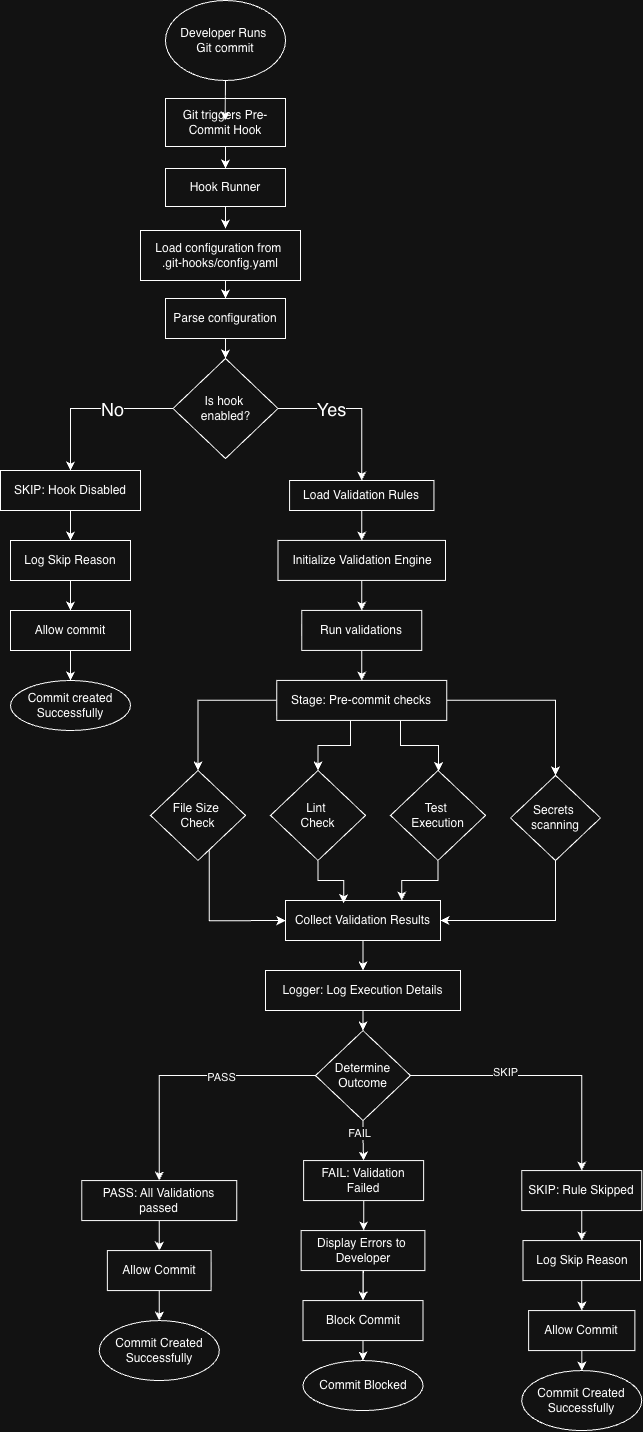

The diagram above was exported from draw.io. Its source (the exported page's mxGraphModel, read from the mxfile embedded in the PNG):
<mxGraphModel dx="2175" dy="1595" grid="1" gridSize="10" guides="1" tooltips="1" connect="1" arrows="1" fold="1" page="1" pageScale="1" pageWidth="1200" pageHeight="1920" math="0" shadow="0">
  <root>
    <mxCell id="0" />
    <mxCell id="1" parent="0" />
    <mxCell id="yR4JimmqAuiXTVpzLsDD-13" parent="1" style="ellipse;whiteSpace=wrap;html=1;" value="Developer Runs&amp;nbsp;&lt;div&gt;Git commit&lt;/div&gt;" vertex="1">
      <mxGeometry height="80" width="120" x="441" y="163" as="geometry" />
    </mxCell>
    <mxCell id="yR4JimmqAuiXTVpzLsDD-14" edge="1" parent="1" source="yR4JimmqAuiXTVpzLsDD-15" style="edgeStyle=orthogonalEdgeStyle;rounded=0;orthogonalLoop=1;jettySize=auto;html=1;entryX=0.5;entryY=0;entryDx=0;entryDy=0;" target="yR4JimmqAuiXTVpzLsDD-17">
      <mxGeometry relative="1" as="geometry" />
    </mxCell>
    <mxCell id="yR4JimmqAuiXTVpzLsDD-15" parent="1" style="rounded=0;whiteSpace=wrap;html=1;" value="Git triggers Pre-Commit Hook" vertex="1">
      <mxGeometry height="48" width="120" x="441" y="261" as="geometry" />
    </mxCell>
    <mxCell id="yR4JimmqAuiXTVpzLsDD-16" edge="1" parent="1" source="yR4JimmqAuiXTVpzLsDD-17" style="edgeStyle=orthogonalEdgeStyle;rounded=0;orthogonalLoop=1;jettySize=auto;html=1;entryX=0.5;entryY=0;entryDx=0;entryDy=0;">
      <mxGeometry relative="1" as="geometry">
        <mxPoint x="501" y="391.0000000000002" as="targetPoint" />
      </mxGeometry>
    </mxCell>
    <mxCell id="yR4JimmqAuiXTVpzLsDD-17" parent="1" style="rounded=0;whiteSpace=wrap;html=1;" value="Hook Runner" vertex="1">
      <mxGeometry height="38" width="120" x="441" y="331" as="geometry" />
    </mxCell>
    <mxCell id="yR4JimmqAuiXTVpzLsDD-18" edge="1" parent="1" style="edgeStyle=orthogonalEdgeStyle;rounded=0;orthogonalLoop=1;jettySize=auto;html=1;entryX=0.5;entryY=0;entryDx=0;entryDy=0;" target="yR4JimmqAuiXTVpzLsDD-21">
      <mxGeometry relative="1" as="geometry">
        <mxPoint x="501" y="441.0000000000002" as="sourcePoint" />
      </mxGeometry>
    </mxCell>
    <mxCell id="yR4JimmqAuiXTVpzLsDD-19" parent="1" style="rounded=0;whiteSpace=wrap;html=1;" value="Load configuration from&amp;nbsp;&lt;div&gt;.git-hooks/config.yaml&lt;/div&gt;" vertex="1">
      <mxGeometry height="50" width="160" x="416" y="393" as="geometry" />
    </mxCell>
    <mxCell id="yR4JimmqAuiXTVpzLsDD-20" edge="1" parent="1" source="yR4JimmqAuiXTVpzLsDD-21" style="edgeStyle=orthogonalEdgeStyle;rounded=0;orthogonalLoop=1;jettySize=auto;html=1;entryX=0.5;entryY=0;entryDx=0;entryDy=0;" target="yR4JimmqAuiXTVpzLsDD-23">
      <mxGeometry relative="1" as="geometry" />
    </mxCell>
    <mxCell id="yR4JimmqAuiXTVpzLsDD-21" parent="1" style="rounded=0;whiteSpace=wrap;html=1;" value="Parse configuration" vertex="1">
      <mxGeometry height="40" width="120" x="441" y="461" as="geometry" />
    </mxCell>
    <mxCell id="yR4JimmqAuiXTVpzLsDD-22" edge="1" parent="1" source="yR4JimmqAuiXTVpzLsDD-13" style="endArrow=classic;html=1;rounded=0;" value="">
      <mxGeometry height="50" relative="1" width="50" as="geometry">
        <mxPoint x="500.65999999999997" y="193" as="sourcePoint" />
        <mxPoint x="500.65999999999997" y="283" as="targetPoint" />
      </mxGeometry>
    </mxCell>
    <mxCell id="yR4JimmqAuiXTVpzLsDD-28" edge="1" parent="1" source="yR4JimmqAuiXTVpzLsDD-23" style="edgeStyle=orthogonalEdgeStyle;rounded=0;orthogonalLoop=1;jettySize=auto;html=1;exitX=0;exitY=0.5;exitDx=0;exitDy=0;entryX=0.5;entryY=0;entryDx=0;entryDy=0;" target="yR4JimmqAuiXTVpzLsDD-24">
      <mxGeometry relative="1" as="geometry">
        <Array as="points">
          <mxPoint x="346" y="571" />
        </Array>
        <mxPoint x="346" y="621" as="targetPoint" />
      </mxGeometry>
    </mxCell>
    <mxCell id="yR4JimmqAuiXTVpzLsDD-32" connectable="0" parent="yR4JimmqAuiXTVpzLsDD-28" style="edgeLabel;html=1;align=center;verticalAlign=middle;resizable=0;points=[];" value="&lt;font style=&quot;font-size: 18px;&quot;&gt;No&lt;/font&gt;" vertex="1">
      <mxGeometry relative="1" x="0.1052" y="2" as="geometry">
        <mxPoint x="29" y="-2" as="offset" />
      </mxGeometry>
    </mxCell>
    <mxCell id="yR4JimmqAuiXTVpzLsDD-41" edge="1" parent="1" source="yR4JimmqAuiXTVpzLsDD-23" style="edgeStyle=orthogonalEdgeStyle;rounded=0;orthogonalLoop=1;jettySize=auto;html=1;entryX=0.5;entryY=0;entryDx=0;entryDy=0;" target="yR4JimmqAuiXTVpzLsDD-34">
      <mxGeometry relative="1" as="geometry" />
    </mxCell>
    <mxCell id="yR4JimmqAuiXTVpzLsDD-42" connectable="0" parent="yR4JimmqAuiXTVpzLsDD-41" style="edgeLabel;html=1;align=center;verticalAlign=middle;resizable=0;points=[];fontSize=18;" value="Yes" vertex="1">
      <mxGeometry relative="1" x="0.1056" y="-1" as="geometry">
        <mxPoint x="-30" y="-2" as="offset" />
      </mxGeometry>
    </mxCell>
    <mxCell id="yR4JimmqAuiXTVpzLsDD-23" parent="1" style="rhombus;whiteSpace=wrap;html=1;" value="Is hook&amp;nbsp;&lt;div&gt;enabled?&lt;/div&gt;" vertex="1">
      <mxGeometry height="100" width="105" x="448.5" y="521" as="geometry" />
    </mxCell>
    <mxCell id="yR4JimmqAuiXTVpzLsDD-29" edge="1" parent="1" source="yR4JimmqAuiXTVpzLsDD-24" style="edgeStyle=orthogonalEdgeStyle;rounded=0;orthogonalLoop=1;jettySize=auto;html=1;entryX=0.5;entryY=0;entryDx=0;entryDy=0;" target="yR4JimmqAuiXTVpzLsDD-25">
      <mxGeometry relative="1" as="geometry" />
    </mxCell>
    <mxCell id="yR4JimmqAuiXTVpzLsDD-24" parent="1" style="rounded=0;whiteSpace=wrap;html=1;" value="SKIP: Hook Disabled" vertex="1">
      <mxGeometry height="40" width="140" x="276" y="633" as="geometry" />
    </mxCell>
    <mxCell id="yR4JimmqAuiXTVpzLsDD-30" edge="1" parent="1" source="yR4JimmqAuiXTVpzLsDD-25" style="edgeStyle=orthogonalEdgeStyle;rounded=0;orthogonalLoop=1;jettySize=auto;html=1;entryX=0.5;entryY=0;entryDx=0;entryDy=0;" target="yR4JimmqAuiXTVpzLsDD-26">
      <mxGeometry relative="1" as="geometry" />
    </mxCell>
    <mxCell id="yR4JimmqAuiXTVpzLsDD-25" parent="1" style="rounded=0;whiteSpace=wrap;html=1;" value="Log Skip Reason" vertex="1">
      <mxGeometry height="40" width="120" x="286" y="703" as="geometry" />
    </mxCell>
    <mxCell id="yR4JimmqAuiXTVpzLsDD-31" edge="1" parent="1" source="yR4JimmqAuiXTVpzLsDD-26" style="edgeStyle=orthogonalEdgeStyle;rounded=0;orthogonalLoop=1;jettySize=auto;html=1;entryX=0.5;entryY=0;entryDx=0;entryDy=0;" target="yR4JimmqAuiXTVpzLsDD-27">
      <mxGeometry relative="1" as="geometry" />
    </mxCell>
    <mxCell id="yR4JimmqAuiXTVpzLsDD-26" parent="1" style="rounded=0;whiteSpace=wrap;html=1;" value="Allow commit" vertex="1">
      <mxGeometry height="40" width="120" x="286" y="773" as="geometry" />
    </mxCell>
    <mxCell id="yR4JimmqAuiXTVpzLsDD-27" parent="1" style="ellipse;whiteSpace=wrap;html=1;" value="Commit created Successfully" vertex="1">
      <mxGeometry height="50" width="120" x="286" y="843" as="geometry" />
    </mxCell>
    <mxCell id="yR4JimmqAuiXTVpzLsDD-33" edge="1" parent="1" source="yR4JimmqAuiXTVpzLsDD-34" style="edgeStyle=orthogonalEdgeStyle;rounded=0;orthogonalLoop=1;jettySize=auto;html=1;entryX=0.5;entryY=0;entryDx=0;entryDy=0;" target="yR4JimmqAuiXTVpzLsDD-36">
      <mxGeometry relative="1" as="geometry" />
    </mxCell>
    <mxCell id="yR4JimmqAuiXTVpzLsDD-34" parent="1" style="rounded=0;whiteSpace=wrap;html=1;" value="Load Validation Rules" vertex="1">
      <mxGeometry height="30" width="144.37" x="565.0699999999999" y="643" as="geometry" />
    </mxCell>
    <mxCell id="yR4JimmqAuiXTVpzLsDD-35" edge="1" parent="1" source="yR4JimmqAuiXTVpzLsDD-36" style="edgeStyle=orthogonalEdgeStyle;rounded=0;orthogonalLoop=1;jettySize=auto;html=1;entryX=0.5;entryY=0;entryDx=0;entryDy=0;" target="yR4JimmqAuiXTVpzLsDD-37">
      <mxGeometry relative="1" as="geometry" />
    </mxCell>
    <mxCell id="yR4JimmqAuiXTVpzLsDD-36" parent="1" style="rounded=0;whiteSpace=wrap;html=1;" value="Initialize Validation Engine" vertex="1">
      <mxGeometry height="40" width="167.5" x="553.5" y="702.93" as="geometry" />
    </mxCell>
    <mxCell id="yR4JimmqAuiXTVpzLsDD-39" edge="1" parent="1" source="yR4JimmqAuiXTVpzLsDD-37" style="edgeStyle=orthogonalEdgeStyle;rounded=0;orthogonalLoop=1;jettySize=auto;html=1;entryX=0.5;entryY=0;entryDx=0;entryDy=0;" target="yR4JimmqAuiXTVpzLsDD-38">
      <mxGeometry relative="1" as="geometry" />
    </mxCell>
    <mxCell id="yR4JimmqAuiXTVpzLsDD-37" parent="1" style="rounded=0;whiteSpace=wrap;html=1;" value="Run validations" vertex="1">
      <mxGeometry height="40" width="120" x="577.25" y="772.93" as="geometry" />
    </mxCell>
    <mxCell id="yR4JimmqAuiXTVpzLsDD-47" edge="1" parent="1" source="yR4JimmqAuiXTVpzLsDD-38" style="edgeStyle=orthogonalEdgeStyle;rounded=0;orthogonalLoop=1;jettySize=auto;html=1;" target="yR4JimmqAuiXTVpzLsDD-43" value="">
      <mxGeometry relative="1" as="geometry" />
    </mxCell>
    <mxCell id="yR4JimmqAuiXTVpzLsDD-91" edge="1" parent="1" source="yR4JimmqAuiXTVpzLsDD-38" style="edgeStyle=orthogonalEdgeStyle;rounded=0;orthogonalLoop=1;jettySize=auto;html=1;entryX=0.5;entryY=0;entryDx=0;entryDy=0;" target="yR4JimmqAuiXTVpzLsDD-44">
      <mxGeometry relative="1" as="geometry">
        <Array as="points">
          <mxPoint x="626" y="908" />
          <mxPoint x="594" y="908" />
        </Array>
      </mxGeometry>
    </mxCell>
    <mxCell id="yR4JimmqAuiXTVpzLsDD-92" edge="1" parent="1" source="yR4JimmqAuiXTVpzLsDD-38" style="edgeStyle=orthogonalEdgeStyle;rounded=0;orthogonalLoop=1;jettySize=auto;html=1;" target="yR4JimmqAuiXTVpzLsDD-45">
      <mxGeometry relative="1" as="geometry">
        <Array as="points">
          <mxPoint x="676" y="908" />
          <mxPoint x="714" y="908" />
        </Array>
      </mxGeometry>
    </mxCell>
    <mxCell id="yR4JimmqAuiXTVpzLsDD-93" edge="1" parent="1" source="yR4JimmqAuiXTVpzLsDD-38" style="edgeStyle=orthogonalEdgeStyle;rounded=0;orthogonalLoop=1;jettySize=auto;html=1;entryX=0.5;entryY=0;entryDx=0;entryDy=0;" target="yR4JimmqAuiXTVpzLsDD-46">
      <mxGeometry relative="1" as="geometry" />
    </mxCell>
    <mxCell id="yR4JimmqAuiXTVpzLsDD-38" parent="1" style="rounded=0;whiteSpace=wrap;html=1;" value="Stage: Pre-commit checks" vertex="1">
      <mxGeometry height="40" width="170" x="552.25" y="842.93" as="geometry" />
    </mxCell>
    <mxCell id="yR4JimmqAuiXTVpzLsDD-40" edge="1" parent="1" source="yR4JimmqAuiXTVpzLsDD-26" style="edgeStyle=orthogonalEdgeStyle;rounded=0;orthogonalLoop=1;jettySize=auto;html=1;exitX=0.5;exitY=1;exitDx=0;exitDy=0;" target="yR4JimmqAuiXTVpzLsDD-26">
      <mxGeometry relative="1" as="geometry" />
    </mxCell>
    <mxCell id="yR4JimmqAuiXTVpzLsDD-94" edge="1" parent="1" style="edgeStyle=orthogonalEdgeStyle;rounded=0;orthogonalLoop=1;jettySize=auto;html=1;entryX=0;entryY=0.5;entryDx=0;entryDy=0;">
      <mxGeometry relative="1" as="geometry">
        <Array as="points">
          <mxPoint x="485.25" y="1083.0700000000002" />
        </Array>
        <mxPoint x="484.78846153846143" y="983.0035627530364" as="sourcePoint" />
        <mxPoint x="561" y="1083.1100000000001" as="targetPoint" />
      </mxGeometry>
    </mxCell>
    <mxCell id="yR4JimmqAuiXTVpzLsDD-43" parent="1" style="rhombus;whiteSpace=wrap;html=1;" value="File Size&amp;nbsp;&lt;div&gt;Check&lt;/div&gt;" vertex="1">
      <mxGeometry height="90" width="95" x="426" y="932.93" as="geometry" />
    </mxCell>
    <mxCell id="yR4JimmqAuiXTVpzLsDD-44" parent="1" style="rhombus;whiteSpace=wrap;html=1;" value="Lint&amp;nbsp;&lt;div&gt;Check&lt;/div&gt;" vertex="1">
      <mxGeometry height="90" width="95" x="546" y="932.93" as="geometry" />
    </mxCell>
    <mxCell id="yR4JimmqAuiXTVpzLsDD-96" edge="1" parent="1" source="yR4JimmqAuiXTVpzLsDD-45" style="edgeStyle=orthogonalEdgeStyle;rounded=0;orthogonalLoop=1;jettySize=auto;html=1;entryX=0.75;entryY=0;entryDx=0;entryDy=0;" target="yR4JimmqAuiXTVpzLsDD-52">
      <mxGeometry relative="1" as="geometry" />
    </mxCell>
    <mxCell id="yR4JimmqAuiXTVpzLsDD-45" parent="1" style="rhombus;whiteSpace=wrap;html=1;" value="Test&amp;nbsp;&lt;div&gt;Execution&lt;/div&gt;" vertex="1">
      <mxGeometry height="90" width="95" x="666" y="932.93" as="geometry" />
    </mxCell>
    <mxCell id="yR4JimmqAuiXTVpzLsDD-97" edge="1" parent="1" source="yR4JimmqAuiXTVpzLsDD-46" style="edgeStyle=orthogonalEdgeStyle;rounded=0;orthogonalLoop=1;jettySize=auto;html=1;exitX=0.5;exitY=1;exitDx=0;exitDy=0;entryX=1;entryY=0.5;entryDx=0;entryDy=0;" target="yR4JimmqAuiXTVpzLsDD-52">
      <mxGeometry relative="1" as="geometry">
        <Array as="points">
          <mxPoint x="831" y="1083" />
        </Array>
        <mxPoint x="706" y="1123" as="targetPoint" />
      </mxGeometry>
    </mxCell>
    <mxCell id="yR4JimmqAuiXTVpzLsDD-46" parent="1" style="rhombus;whiteSpace=wrap;html=1;" value="Secrets&amp;nbsp;&lt;div&gt;scanning&lt;/div&gt;" vertex="1">
      <mxGeometry height="85.07" width="90" x="786" y="937.93" as="geometry" />
    </mxCell>
    <mxCell id="yR4JimmqAuiXTVpzLsDD-51" edge="1" parent="1" source="yR4JimmqAuiXTVpzLsDD-52" style="edgeStyle=orthogonalEdgeStyle;rounded=0;orthogonalLoop=1;jettySize=auto;html=1;entryX=0.5;entryY=0;entryDx=0;entryDy=0;" target="yR4JimmqAuiXTVpzLsDD-53">
      <mxGeometry relative="1" as="geometry" />
    </mxCell>
    <mxCell id="yR4JimmqAuiXTVpzLsDD-52" parent="1" style="rounded=0;whiteSpace=wrap;html=1;" value="Collect Validation Results" vertex="1">
      <mxGeometry height="40" width="155" x="561" y="1063" as="geometry" />
    </mxCell>
    <mxCell id="yR4JimmqAuiXTVpzLsDD-57" edge="1" parent="1" source="yR4JimmqAuiXTVpzLsDD-53" style="edgeStyle=orthogonalEdgeStyle;rounded=0;orthogonalLoop=1;jettySize=auto;html=1;" value="">
      <mxGeometry relative="1" as="geometry">
        <mxPoint x="638.5" y="1193" as="targetPoint" />
      </mxGeometry>
    </mxCell>
    <mxCell id="yR4JimmqAuiXTVpzLsDD-53" parent="1" style="rounded=0;whiteSpace=wrap;html=1;" value="Logger: Log Execution Details" vertex="1">
      <mxGeometry height="40" width="195" x="541" y="1133" as="geometry" />
    </mxCell>
    <mxCell id="yR4JimmqAuiXTVpzLsDD-74" edge="1" parent="1" source="yR4JimmqAuiXTVpzLsDD-55" style="edgeStyle=orthogonalEdgeStyle;rounded=0;orthogonalLoop=1;jettySize=auto;html=1;entryX=0.5;entryY=0;entryDx=0;entryDy=0;" target="yR4JimmqAuiXTVpzLsDD-69">
      <mxGeometry relative="1" as="geometry" />
    </mxCell>
    <mxCell id="yR4JimmqAuiXTVpzLsDD-100" connectable="0" parent="yR4JimmqAuiXTVpzLsDD-74" style="edgeLabel;html=1;align=center;verticalAlign=middle;resizable=0;points=[];" value="SKIP" vertex="1">
      <mxGeometry relative="1" x="-0.2911" y="4" as="geometry">
        <mxPoint as="offset" />
      </mxGeometry>
    </mxCell>
    <mxCell id="yR4JimmqAuiXTVpzLsDD-76" edge="1" parent="1" source="yR4JimmqAuiXTVpzLsDD-55" style="edgeStyle=orthogonalEdgeStyle;rounded=0;orthogonalLoop=1;jettySize=auto;html=1;entryX=0.5;entryY=0;entryDx=0;entryDy=0;" target="yR4JimmqAuiXTVpzLsDD-60">
      <mxGeometry relative="1" as="geometry" />
    </mxCell>
    <mxCell id="yR4JimmqAuiXTVpzLsDD-98" connectable="0" parent="yR4JimmqAuiXTVpzLsDD-76" style="edgeLabel;html=1;align=center;verticalAlign=middle;resizable=0;points=[];" value="PASS" vertex="1">
      <mxGeometry relative="1" x="-0.278" y="1" as="geometry">
        <mxPoint x="-1" as="offset" />
      </mxGeometry>
    </mxCell>
    <mxCell id="yR4JimmqAuiXTVpzLsDD-80" edge="1" parent="1" source="yR4JimmqAuiXTVpzLsDD-55" style="edgeStyle=orthogonalEdgeStyle;rounded=0;orthogonalLoop=1;jettySize=auto;html=1;" target="yR4JimmqAuiXTVpzLsDD-64" value="">
      <mxGeometry relative="1" as="geometry" />
    </mxCell>
    <mxCell id="yR4JimmqAuiXTVpzLsDD-99" connectable="0" parent="yR4JimmqAuiXTVpzLsDD-80" style="edgeLabel;html=1;align=center;verticalAlign=middle;resizable=0;points=[];" value="FAIL" vertex="1">
      <mxGeometry relative="1" x="-0.4065" y="-4" as="geometry">
        <mxPoint as="offset" />
      </mxGeometry>
    </mxCell>
    <mxCell id="yR4JimmqAuiXTVpzLsDD-55" parent="1" style="rhombus;whiteSpace=wrap;html=1;" value="Determine Outcome" vertex="1">
      <mxGeometry height="90" width="95" x="591" y="1193.07" as="geometry" />
    </mxCell>
    <mxCell id="yR4JimmqAuiXTVpzLsDD-59" edge="1" parent="1" source="yR4JimmqAuiXTVpzLsDD-60" style="edgeStyle=orthogonalEdgeStyle;rounded=0;orthogonalLoop=1;jettySize=auto;html=1;entryX=0.5;entryY=0;entryDx=0;entryDy=0;" target="yR4JimmqAuiXTVpzLsDD-62">
      <mxGeometry relative="1" as="geometry" />
    </mxCell>
    <mxCell id="yR4JimmqAuiXTVpzLsDD-60" parent="1" style="rounded=0;whiteSpace=wrap;html=1;" value="PASS: All Validations passed" vertex="1">
      <mxGeometry height="40" width="155" x="357.25" y="1343.07" as="geometry" />
    </mxCell>
    <mxCell id="yR4JimmqAuiXTVpzLsDD-61" edge="1" parent="1" source="yR4JimmqAuiXTVpzLsDD-62" style="edgeStyle=orthogonalEdgeStyle;rounded=0;orthogonalLoop=1;jettySize=auto;html=1;entryX=0.5;entryY=0;entryDx=0;entryDy=0;" target="yR4JimmqAuiXTVpzLsDD-86" value="">
      <mxGeometry relative="1" as="geometry">
        <mxPoint x="434.75" y="1473.07" as="targetPoint" />
      </mxGeometry>
    </mxCell>
    <mxCell id="yR4JimmqAuiXTVpzLsDD-62" parent="1" style="rounded=0;whiteSpace=wrap;html=1;" value="&lt;div&gt;Allow Commit&lt;/div&gt;" vertex="1">
      <mxGeometry height="40" width="103.75" x="382.87" y="1413.07" as="geometry" />
    </mxCell>
    <mxCell id="yR4JimmqAuiXTVpzLsDD-84" edge="1" parent="1" source="yR4JimmqAuiXTVpzLsDD-64" style="edgeStyle=orthogonalEdgeStyle;rounded=0;orthogonalLoop=1;jettySize=auto;html=1;" target="yR4JimmqAuiXTVpzLsDD-67" value="">
      <mxGeometry relative="1" as="geometry" />
    </mxCell>
    <mxCell id="yR4JimmqAuiXTVpzLsDD-85" edge="1" parent="1" source="yR4JimmqAuiXTVpzLsDD-64" style="edgeStyle=orthogonalEdgeStyle;rounded=0;orthogonalLoop=1;jettySize=auto;html=1;">
      <mxGeometry relative="1" as="geometry">
        <mxPoint x="639.1199999999999" y="1393.07" as="targetPoint" />
      </mxGeometry>
    </mxCell>
    <mxCell id="yR4JimmqAuiXTVpzLsDD-64" parent="1" style="rounded=0;whiteSpace=wrap;html=1;" value="FAIL: Validation Failed" vertex="1">
      <mxGeometry height="40" width="120" x="579.12" y="1323.07" as="geometry" />
    </mxCell>
    <mxCell id="yR4JimmqAuiXTVpzLsDD-83" edge="1" parent="1" source="yR4JimmqAuiXTVpzLsDD-66" style="edgeStyle=orthogonalEdgeStyle;rounded=0;orthogonalLoop=1;jettySize=auto;html=1;" target="yR4JimmqAuiXTVpzLsDD-67" value="">
      <mxGeometry relative="1" as="geometry" />
    </mxCell>
    <mxCell id="yR4JimmqAuiXTVpzLsDD-66" parent="1" style="rounded=0;whiteSpace=wrap;html=1;" value="Display Errors to&amp;nbsp;&lt;div&gt;Developer&lt;/div&gt;" vertex="1">
      <mxGeometry height="40" width="123.75" x="576.63" y="1393.07" as="geometry" />
    </mxCell>
    <mxCell id="yR4JimmqAuiXTVpzLsDD-89" edge="1" parent="1" source="yR4JimmqAuiXTVpzLsDD-67" style="edgeStyle=orthogonalEdgeStyle;rounded=0;orthogonalLoop=1;jettySize=auto;html=1;" target="yR4JimmqAuiXTVpzLsDD-88" value="">
      <mxGeometry relative="1" as="geometry" />
    </mxCell>
    <mxCell id="yR4JimmqAuiXTVpzLsDD-67" parent="1" style="rounded=0;whiteSpace=wrap;html=1;" value="Block Commit" vertex="1">
      <mxGeometry height="40" width="120" x="578.5" y="1463.07" as="geometry" />
    </mxCell>
    <mxCell id="yR4JimmqAuiXTVpzLsDD-68" edge="1" parent="1" source="yR4JimmqAuiXTVpzLsDD-69" style="edgeStyle=orthogonalEdgeStyle;rounded=0;orthogonalLoop=1;jettySize=auto;html=1;entryX=0.5;entryY=0;entryDx=0;entryDy=0;" target="yR4JimmqAuiXTVpzLsDD-71">
      <mxGeometry relative="1" as="geometry" />
    </mxCell>
    <mxCell id="yR4JimmqAuiXTVpzLsDD-69" parent="1" style="rounded=0;whiteSpace=wrap;html=1;" value="SKIP: Rule Skipped" vertex="1">
      <mxGeometry height="40" width="120" x="797.25" y="1333.07" as="geometry" />
    </mxCell>
    <mxCell id="yR4JimmqAuiXTVpzLsDD-70" edge="1" parent="1" source="yR4JimmqAuiXTVpzLsDD-71" style="edgeStyle=orthogonalEdgeStyle;rounded=0;orthogonalLoop=1;jettySize=auto;html=1;entryX=0.5;entryY=0;entryDx=0;entryDy=0;" target="yR4JimmqAuiXTVpzLsDD-72">
      <mxGeometry relative="1" as="geometry" />
    </mxCell>
    <mxCell id="yR4JimmqAuiXTVpzLsDD-71" parent="1" style="rounded=0;whiteSpace=wrap;html=1;" value="Log Skip Reason" vertex="1">
      <mxGeometry height="40" width="117.5" x="798.5" y="1403.07" as="geometry" />
    </mxCell>
    <mxCell id="yR4JimmqAuiXTVpzLsDD-90" edge="1" parent="1" source="yR4JimmqAuiXTVpzLsDD-72" style="edgeStyle=orthogonalEdgeStyle;rounded=0;orthogonalLoop=1;jettySize=auto;html=1;" target="yR4JimmqAuiXTVpzLsDD-87" value="">
      <mxGeometry relative="1" as="geometry" />
    </mxCell>
    <mxCell id="yR4JimmqAuiXTVpzLsDD-72" parent="1" style="rounded=0;whiteSpace=wrap;html=1;" value="Allow Commit" vertex="1">
      <mxGeometry height="40" width="106.25" x="804.12" y="1473.07" as="geometry" />
    </mxCell>
    <mxCell id="yR4JimmqAuiXTVpzLsDD-86" parent="1" style="ellipse;whiteSpace=wrap;html=1;" value="Commit Created&lt;div&gt;Successfully&lt;/div&gt;" vertex="1">
      <mxGeometry height="60" width="120" x="374.75" y="1483.07" as="geometry" />
    </mxCell>
    <mxCell id="yR4JimmqAuiXTVpzLsDD-87" parent="1" style="ellipse;whiteSpace=wrap;html=1;" value="Commit Created&lt;div&gt;Successfully&lt;/div&gt;" vertex="1">
      <mxGeometry height="60" width="120" x="797.25" y="1533.07" as="geometry" />
    </mxCell>
    <mxCell id="yR4JimmqAuiXTVpzLsDD-88" parent="1" style="ellipse;whiteSpace=wrap;html=1;" value="Commit Blocked" vertex="1">
      <mxGeometry height="50" width="120" x="578.5" y="1523.07" as="geometry" />
    </mxCell>
    <mxCell id="yR4JimmqAuiXTVpzLsDD-103" edge="1" parent="1" source="yR4JimmqAuiXTVpzLsDD-44" style="edgeStyle=orthogonalEdgeStyle;rounded=0;orthogonalLoop=1;jettySize=auto;html=1;entryX=0.376;entryY=0.069;entryDx=0;entryDy=0;entryPerimeter=0;" target="yR4JimmqAuiXTVpzLsDD-52">
      <mxGeometry relative="1" as="geometry" />
    </mxCell>
  </root>
</mxGraphModel>